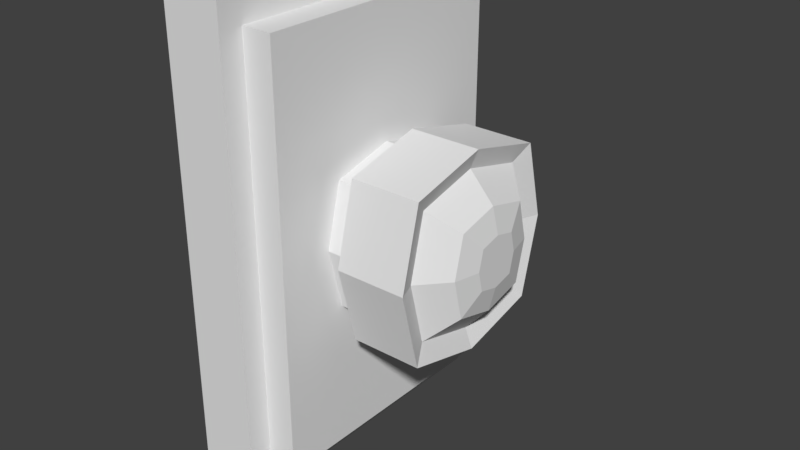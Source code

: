 # Source: button1.blend  (saved by Blender 2.79.0; exported with 4.5.12 LTS)
import bpy
from mathutils import Matrix  # noqa: F401  (used for matrix-valued properties, if any)

bpy.ops.wm.read_factory_settings(use_empty=True)
scene = bpy.context.scene
scene.name = 'Scene'

# ---- collections
col_collection_1 = bpy.data.collections.new('Collection 1'); scene.collection.children.link(col_collection_1)

# ---- materials (node trees are filled in below, after node groups)
mat_material = bpy.data.materials.new('Material')
mat_material.alpha_threshold = 0.0
mat_material.use_transparent_shadow = False
mat_material.roughness = 0.5
mat_material.line_color = (0.0, 0.0, 0.0, 1.0)

# ---- material node trees

# ---- world
world_world = bpy.data.worlds.new('World'); scene.world = world_world
world_world.color = (0.05088, 0.05088, 0.05088)
world_world.use_sun_shadow = False
world_world.sun_shadow_jitter_overblur = 0.0
world_world.cycles.sampling_method = 'MANUAL'

# ---- meshes
me_cube_001 = bpy.data.meshes.new('Cube.001')
me_cube_001.from_pydata([(0.85, -2.843e-07, -0.2072), (0.75, -2.6e-07, -0.3187), (0.75, -0.255, -0.255), (0.75, 0.3187, 9.131e-09), (0.75, 0.255, 0.255), (0.75, -0.3188, 9.131e-09), (0.75, -0.255, 0.255), (0.75, -4.09e-07, 0.3187), (0.75, 0.255, -0.255), (0.85, -0.1658, -0.1657), (0.85, 0.2072, 7.144e-09), (0.85, 0.1657, 0.1657), (0.85, -0.2072, 7.144e-09), (0.85, -0.1658, 0.1657), (0.85, -3.811e-07, 0.2072), (0.85, 0.1657, -0.1657), (0.875, -3.056e-07, -0.1036), (0.875, -0.08288, -0.08287), (0.875, 0.1036, 4.593e-09), (0.875, 0.08287, 0.08287), (0.875, -0.1036, 4.593e-09), (0.875, -0.08288, 0.08287), (0.875, -3.54e-07, 0.1036), (0.875, 0.08287, -0.08287), (0.875, -3.249e-07, 4.593e-09)], [], [(1, 8, 15, 0), (5, 2, 9, 12), (3, 4, 11, 10), (7, 6, 13, 14), (10, 11, 19, 18), (14, 13, 21, 22), (15, 10, 18, 23), (11, 14, 22, 19), (6, 5, 12, 13), (2, 1, 0, 9), (4, 7, 14, 11), (8, 3, 10, 15), (24, 22, 21, 20), (16, 24, 20, 17), (23, 18, 24, 16), (18, 19, 22, 24), (12, 9, 17, 20), (0, 15, 23, 16), (13, 12, 20, 21), (9, 0, 16, 17)])
me_cube_001.materials.append(mat_material)
me_cube_001.use_remesh_preserve_volume = False
me_cube_001.use_remesh_preserve_attributes = False
me_cube_001.use_mirror_vertex_groups = False
me_cube_001.update()
me_cube = bpy.data.meshes.new('Cube')
me_cube.from_pydata([(0.25, 0.64, -1.0), (0.25, -0.64, -1.0), (-5.96e-08, -0.64, -1.0), (5.96e-08, 0.64, -1.0), (0.25, 0.64, 1.0), (0.25, -0.64, 1.0), (-1.192e-07, -0.64, 1.0), (0.0, 0.64, 1.0), (0.25, 0.544, -0.85), (0.25, -0.544, -0.85), (0.25, 0.544, 0.85), (0.25, -0.544, 0.85), (0.375, 0.544, -0.85), (0.375, -0.544, -0.85), (0.375, 0.544, 0.85), (0.375, -0.544, 0.85), (0.375, 0.255, -0.255), (0.375, -0.255, -0.255), (0.375, 0.255, 0.255), (0.375, -0.255, 0.255), (0.375, -2.384e-07, -0.3187), (0.375, 0.3187, 0.0), (0.375, -0.3188, 0.0), (0.375, -3.874e-07, 0.3187), (0.5, -2.468e-07, -0.3187), (0.5, -0.255, -0.255), (0.5, 0.3187, 1.826e-09), (0.5, 0.255, 0.255), (0.5, -0.3188, 1.826e-09), (0.5, -0.255, 0.255), (0.5, -3.958e-07, 0.3187), (0.5, 0.255, -0.255), (0.75, -2.6e-07, -0.3187), (0.75, -0.255, -0.255), (0.75, 0.3187, 9.131e-09), (0.75, 0.255, 0.255), (0.75, -0.3188, 9.131e-09), (0.75, -0.255, 0.255), (0.75, -4.09e-07, 0.3187), (0.75, 0.255, -0.255), (0.4938, -2.286e-07, -0.3984), (0.4938, -0.3188, -0.3187), (0.4938, 0.3984, 2.748e-09), (0.4938, 0.3187, 0.3187), (0.4937, -0.3984, 2.748e-09), (0.4937, -0.3188, 0.3187), (0.4938, -4.148e-07, 0.3984), (0.4938, 0.3187, -0.3187), (0.7812, -2.45e-07, -0.3984), (0.7812, 0.3187, -0.3187), (0.7812, -0.3984, 1.188e-08), (0.7812, -0.3188, -0.3187), (0.7812, 0.3984, 1.188e-08), (0.7812, 0.3187, 0.3187), (0.7812, -0.3188, 0.3187), (0.7812, -4.313e-07, 0.3984)], [], [(0, 1, 2, 3), (4, 7, 6, 5), (5, 1, 9, 11), (1, 5, 6, 2), (2, 6, 7, 3), (4, 0, 3, 7), (10, 11, 15, 14), (0, 4, 10, 8), (1, 0, 8, 9), (4, 5, 11, 10), (15, 13, 17, 22, 19), (8, 10, 14, 12), (11, 9, 13, 15), (9, 8, 12, 13), (16, 21, 26, 31), (13, 12, 16, 20, 17), (14, 15, 19, 23, 18), (12, 14, 18, 21, 16), (17, 20, 24, 25), (18, 23, 30, 27), (19, 22, 28, 29), (33, 36, 50, 51), (27, 30, 46, 43), (34, 39, 49, 52), (28, 25, 41, 44), (23, 19, 29, 30), (21, 18, 27, 26), (22, 17, 25, 28), (20, 16, 31, 24), (39, 32, 48, 49), (31, 26, 42, 47), (37, 38, 55, 54), (24, 31, 47, 40), (41, 40, 48, 51), (45, 44, 50, 54), (40, 47, 49, 48), (44, 41, 51, 50), (43, 46, 55, 53), (47, 42, 52, 49), (46, 45, 54, 55), (42, 43, 53, 52), (25, 24, 40, 41), (38, 35, 53, 55), (26, 27, 43, 42), (32, 33, 51, 48), (29, 28, 44, 45), (35, 34, 52, 53), (30, 29, 45, 46), (36, 37, 54, 50)])
me_cube.materials.append(mat_material)
me_cube.use_remesh_preserve_volume = False
me_cube.use_remesh_preserve_attributes = False
me_cube.use_mirror_vertex_groups = False
me_cube.update()

# ---- objects
ob_button = bpy.data.objects.new('button', me_cube_001)
ob_base = bpy.data.objects.new('base', me_cube)

# ---- transforms, parenting, visibility, modifiers, constraints
ob_button.location = (0.0, 0.0, 0.0)
ob_button.lock_rotations_4d = False
ob_button.empty_display_type = 'ARROWS'
ob_button.lineart.crease_threshold = 0.0
ob_base.location = (0.0, 0.0, 0.0)
ob_base.lock_rotations_4d = False
ob_base.empty_display_type = 'ARROWS'
ob_base.lineart.crease_threshold = 0.0

# ---- collection membership
col_collection_1.objects.link(ob_button)
col_collection_1.objects.link(ob_base)

# ---- scene / render settings (as saved in the file)
scene.frame_start = 1; scene.frame_end = 250; scene.frame_set(1)
scene.render.engine = 'BLENDER_EEVEE_NEXT'
scene.render.resolution_percentage = 50
scene.render.dither_intensity = 0.0
scene.cycles.use_denoising = False
scene.cycles.samples = 128
scene.cycles.sampling_pattern = 'TABULATED_SOBOL'
scene.cycles.use_adaptive_sampling = False
scene.cycles.use_light_tree = False
scene.cycles.blur_glossy = 0.0
scene.cycles.sample_clamp_indirect = 0.0
scene.view_settings.view_transform = 'Standard'
bpy.context.view_layer.update()

# ---- added for rendering (the .blend has no active camera and no usable light): camera, sun
cam_auto = bpy.data.cameras.new('AutoCamera')
cam_auto.lens = 50.0
cam_auto.sensor_width = 36.0
cam_auto.clip_end = 1000.0
ob_auto_camera = bpy.data.objects.new('AutoCamera', cam_auto)
scene.collection.objects.link(ob_auto_camera)
ob_auto_camera.location = (2.77889, -2.80967, 1.87311)
ob_auto_camera.rotation_euler = (1.09748, -7.21219e-08, 0.694738)
scene.camera = ob_auto_camera
light_auto_sun = bpy.data.lights.new('AutoSun', 'SUN')
light_auto_sun.energy = 3.0
light_auto_sun.angle = 0.0523599
ob_auto_sun = bpy.data.objects.new('AutoSun', light_auto_sun)
scene.collection.objects.link(ob_auto_sun)
ob_auto_sun.rotation_euler = (0.872665, 0.174533, 0.523599)
bpy.context.view_layer.update()
